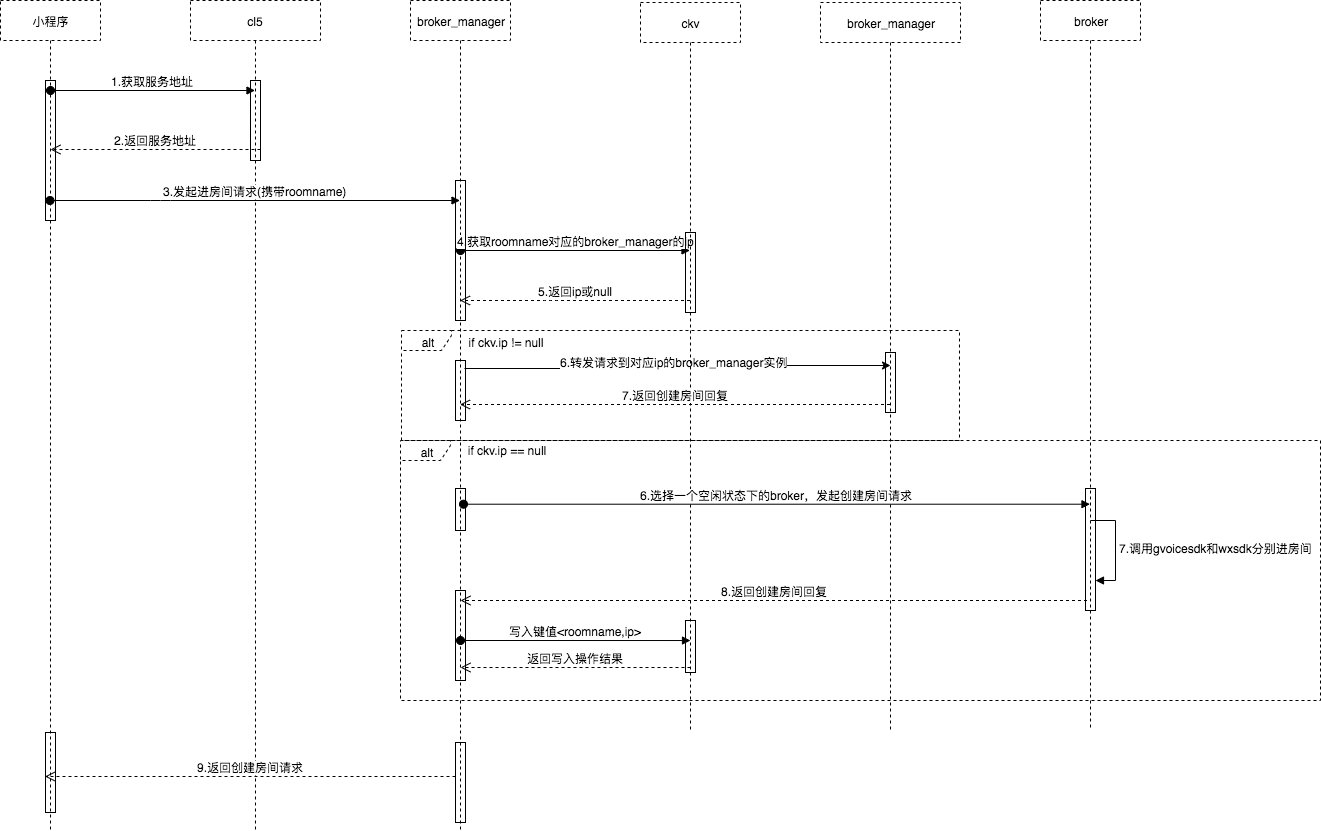

The diagram above was exported from draw.io. Its source (the exported page's mxGraphModel, read from the mxfile embedded in the PNG):
<mxGraphModel dx="1061" dy="642" grid="1" gridSize="10" guides="1" tooltips="1" connect="1" arrows="1" fold="1" page="1" pageScale="1" pageWidth="827" pageHeight="1169" math="0" shadow="0">
  <root>
    <mxCell id="0" />
    <mxCell id="1" parent="0" />
    <mxCell id="Up6jisrwHaAAGkzVXHuT-22" value="小程序" style="shape=umlLifeline;perimeter=lifelinePerimeter;whiteSpace=wrap;html=1;container=1;collapsible=0;recursiveResize=0;outlineConnect=0;dashed=1;fillColor=none;" vertex="1" parent="1">
      <mxGeometry x="60" y="30" width="100" height="830" as="geometry" />
    </mxCell>
    <mxCell id="Up6jisrwHaAAGkzVXHuT-60" value="" style="html=1;points=[];perimeter=orthogonalPerimeter;fillColor=none;" vertex="1" parent="Up6jisrwHaAAGkzVXHuT-22">
      <mxGeometry x="45" y="80" width="10" height="140" as="geometry" />
    </mxCell>
    <mxCell id="Up6jisrwHaAAGkzVXHuT-61" value="" style="html=1;points=[];perimeter=orthogonalPerimeter;fillColor=none;" vertex="1" parent="Up6jisrwHaAAGkzVXHuT-22">
      <mxGeometry x="45" y="732" width="10" height="80" as="geometry" />
    </mxCell>
    <mxCell id="Up6jisrwHaAAGkzVXHuT-45" style="edgeStyle=orthogonalEdgeStyle;rounded=0;orthogonalLoop=1;jettySize=auto;html=1;exitX=0.9;exitY=0.133;exitDx=0;exitDy=0;exitPerimeter=0;" edge="1" parent="1" source="Up6jisrwHaAAGkzVXHuT-63">
      <mxGeometry relative="1" as="geometry">
        <mxPoint x="539.5" y="423" as="sourcePoint" />
        <mxPoint x="950" y="395" as="targetPoint" />
      </mxGeometry>
    </mxCell>
    <mxCell id="Up6jisrwHaAAGkzVXHuT-46" value="6.转发请求到对应ip的broker_manager实例" style="text;html=1;resizable=0;points=[];align=center;verticalAlign=bottom;labelBackgroundColor=#ffffff;" vertex="1" connectable="0" parent="Up6jisrwHaAAGkzVXHuT-45">
      <mxGeometry x="-0.0269" y="-2" relative="1" as="geometry">
        <mxPoint as="offset" />
      </mxGeometry>
    </mxCell>
    <mxCell id="Up6jisrwHaAAGkzVXHuT-23" value="broker_manager" style="shape=umlLifeline;perimeter=lifelinePerimeter;whiteSpace=wrap;html=1;container=1;collapsible=0;recursiveResize=0;outlineConnect=0;dashed=1;fillColor=none;" vertex="1" parent="1">
      <mxGeometry x="470" y="30" width="100" height="830" as="geometry" />
    </mxCell>
    <mxCell id="Up6jisrwHaAAGkzVXHuT-31" value="4.获取roomname对应的broker_manager的ip" style="html=1;verticalAlign=bottom;startArrow=oval;startFill=1;endArrow=block;startSize=8;" edge="1" parent="Up6jisrwHaAAGkzVXHuT-23" target="Up6jisrwHaAAGkzVXHuT-24">
      <mxGeometry width="60" relative="1" as="geometry">
        <mxPoint x="50" y="250" as="sourcePoint" />
        <mxPoint x="110" y="250" as="targetPoint" />
      </mxGeometry>
    </mxCell>
    <mxCell id="Up6jisrwHaAAGkzVXHuT-62" value="" style="html=1;points=[];perimeter=orthogonalPerimeter;fillColor=none;" vertex="1" parent="Up6jisrwHaAAGkzVXHuT-23">
      <mxGeometry x="45" y="180" width="10" height="140" as="geometry" />
    </mxCell>
    <mxCell id="Up6jisrwHaAAGkzVXHuT-71" value="" style="html=1;points=[];perimeter=orthogonalPerimeter;fillColor=none;" vertex="1" parent="Up6jisrwHaAAGkzVXHuT-23">
      <mxGeometry x="45" y="742" width="10" height="80" as="geometry" />
    </mxCell>
    <mxCell id="Up6jisrwHaAAGkzVXHuT-74" value="" style="html=1;points=[];perimeter=orthogonalPerimeter;fillColor=none;" vertex="1" parent="Up6jisrwHaAAGkzVXHuT-23">
      <mxGeometry x="45" y="590" width="10" height="90" as="geometry" />
    </mxCell>
    <mxCell id="Up6jisrwHaAAGkzVXHuT-82" value="写入键值&amp;lt;roomname,ip&amp;gt;" style="html=1;verticalAlign=bottom;startArrow=oval;startFill=1;endArrow=block;startSize=8;entryX=0.5;entryY=0.385;entryDx=0;entryDy=0;entryPerimeter=0;" edge="1" parent="Up6jisrwHaAAGkzVXHuT-23" target="Up6jisrwHaAAGkzVXHuT-81">
      <mxGeometry width="60" relative="1" as="geometry">
        <mxPoint x="50" y="640" as="sourcePoint" />
        <mxPoint x="110" y="640" as="targetPoint" />
      </mxGeometry>
    </mxCell>
    <mxCell id="Up6jisrwHaAAGkzVXHuT-24" value="ckv" style="shape=umlLifeline;perimeter=lifelinePerimeter;whiteSpace=wrap;html=1;container=1;collapsible=0;recursiveResize=0;outlineConnect=0;dashed=1;fillColor=none;" vertex="1" parent="1">
      <mxGeometry x="700" y="32" width="100" height="730" as="geometry" />
    </mxCell>
    <mxCell id="Up6jisrwHaAAGkzVXHuT-68" value="" style="html=1;points=[];perimeter=orthogonalPerimeter;fillColor=none;" vertex="1" parent="Up6jisrwHaAAGkzVXHuT-24">
      <mxGeometry x="45" y="230" width="10" height="80" as="geometry" />
    </mxCell>
    <mxCell id="Up6jisrwHaAAGkzVXHuT-81" value="" style="html=1;points=[];perimeter=orthogonalPerimeter;fillColor=none;" vertex="1" parent="Up6jisrwHaAAGkzVXHuT-24">
      <mxGeometry x="45" y="618" width="10" height="52" as="geometry" />
    </mxCell>
    <mxCell id="Up6jisrwHaAAGkzVXHuT-25" value="cl5" style="shape=umlLifeline;perimeter=lifelinePerimeter;whiteSpace=wrap;html=1;container=1;collapsible=0;recursiveResize=0;outlineConnect=0;dashed=1;fillColor=none;" vertex="1" parent="1">
      <mxGeometry x="250" y="30" width="130" height="830" as="geometry" />
    </mxCell>
    <mxCell id="Up6jisrwHaAAGkzVXHuT-67" value="" style="html=1;points=[];perimeter=orthogonalPerimeter;fillColor=none;" vertex="1" parent="Up6jisrwHaAAGkzVXHuT-25">
      <mxGeometry x="60" y="80" width="10" height="80" as="geometry" />
    </mxCell>
    <mxCell id="Up6jisrwHaAAGkzVXHuT-26" value="1.获取服务地址" style="html=1;verticalAlign=bottom;startArrow=oval;startFill=1;endArrow=block;startSize=8;" edge="1" parent="1" target="Up6jisrwHaAAGkzVXHuT-25">
      <mxGeometry width="60" relative="1" as="geometry">
        <mxPoint x="110" y="120" as="sourcePoint" />
        <mxPoint x="170" y="120" as="targetPoint" />
      </mxGeometry>
    </mxCell>
    <mxCell id="Up6jisrwHaAAGkzVXHuT-29" value="2.返回服务地址" style="html=1;verticalAlign=bottom;endArrow=open;dashed=1;endSize=8;" edge="1" parent="1">
      <mxGeometry relative="1" as="geometry">
        <mxPoint x="320" y="179" as="sourcePoint" />
        <mxPoint x="110" y="179" as="targetPoint" />
      </mxGeometry>
    </mxCell>
    <mxCell id="Up6jisrwHaAAGkzVXHuT-28" value="3.发起进房间请求(携带roomname)" style="html=1;verticalAlign=bottom;startArrow=oval;startFill=1;endArrow=block;startSize=8;" edge="1" parent="1" source="Up6jisrwHaAAGkzVXHuT-22" target="Up6jisrwHaAAGkzVXHuT-23">
      <mxGeometry width="60" relative="1" as="geometry">
        <mxPoint x="110" y="260" as="sourcePoint" />
        <mxPoint x="160" y="260" as="targetPoint" />
        <Array as="points">
          <mxPoint x="220" y="230" />
        </Array>
      </mxGeometry>
    </mxCell>
    <mxCell id="Up6jisrwHaAAGkzVXHuT-32" value="5.返回ip或null" style="html=1;verticalAlign=bottom;endArrow=open;dashed=1;endSize=8;" edge="1" parent="1" source="Up6jisrwHaAAGkzVXHuT-24" target="Up6jisrwHaAAGkzVXHuT-23">
      <mxGeometry relative="1" as="geometry">
        <mxPoint x="800" y="320" as="sourcePoint" />
        <mxPoint x="720" y="320" as="targetPoint" />
        <Array as="points">
          <mxPoint x="610" y="330" />
        </Array>
      </mxGeometry>
    </mxCell>
    <mxCell id="Up6jisrwHaAAGkzVXHuT-36" value="broker_manager" style="shape=umlLifeline;perimeter=lifelinePerimeter;whiteSpace=wrap;html=1;container=1;collapsible=0;recursiveResize=0;outlineConnect=0;dashed=1;fillColor=none;" vertex="1" parent="1">
      <mxGeometry x="880" y="32" width="140" height="730" as="geometry" />
    </mxCell>
    <mxCell id="Up6jisrwHaAAGkzVXHuT-40" value="broker" style="shape=umlLifeline;perimeter=lifelinePerimeter;whiteSpace=wrap;html=1;container=1;collapsible=0;recursiveResize=0;outlineConnect=0;dashed=1;fillColor=none;" vertex="1" parent="1">
      <mxGeometry x="1100" y="30" width="100" height="730" as="geometry" />
    </mxCell>
    <mxCell id="Up6jisrwHaAAGkzVXHuT-42" value="alt" style="shape=umlFrame;whiteSpace=wrap;html=1;dashed=1;fillColor=none;verticalAlign=bottom;width=50;height=20;" vertex="1" parent="1">
      <mxGeometry x="461" y="360" width="558" height="110" as="geometry" />
    </mxCell>
    <mxCell id="Up6jisrwHaAAGkzVXHuT-44" value="if ckv.ip != null" style="text;html=1;strokeColor=none;fillColor=none;align=center;verticalAlign=middle;whiteSpace=wrap;rounded=0;dashed=1;" vertex="1" parent="1">
      <mxGeometry x="510" y="362" width="110" height="20" as="geometry" />
    </mxCell>
    <mxCell id="Up6jisrwHaAAGkzVXHuT-48" value="7.返回创建房间回复" style="html=1;verticalAlign=bottom;endArrow=open;dashed=1;endSize=8;" edge="1" parent="1">
      <mxGeometry relative="1" as="geometry">
        <mxPoint x="949.5" y="434" as="sourcePoint" />
        <mxPoint x="519.5" y="434" as="targetPoint" />
      </mxGeometry>
    </mxCell>
    <mxCell id="Up6jisrwHaAAGkzVXHuT-50" value="if ckv.ip == null" style="text;html=1;strokeColor=none;fillColor=none;align=center;verticalAlign=middle;whiteSpace=wrap;rounded=0;dashed=1;" vertex="1" parent="1">
      <mxGeometry x="511" y="470" width="110" height="20" as="geometry" />
    </mxCell>
    <mxCell id="Up6jisrwHaAAGkzVXHuT-55" value="6.选择一个空闲状态下的broker，发起创建房间请求" style="html=1;verticalAlign=bottom;startArrow=oval;startFill=1;endArrow=block;startSize=8;exitX=0.53;exitY=0.727;exitDx=0;exitDy=0;exitPerimeter=0;" edge="1" parent="1">
      <mxGeometry width="60" relative="1" as="geometry">
        <mxPoint x="523" y="533.71" as="sourcePoint" />
        <mxPoint x="1149.5" y="533.71" as="targetPoint" />
      </mxGeometry>
    </mxCell>
    <mxCell id="Up6jisrwHaAAGkzVXHuT-56" value="9.返回创建房间请求" style="html=1;verticalAlign=bottom;endArrow=open;dashed=1;endSize=8;" edge="1" parent="1">
      <mxGeometry relative="1" as="geometry">
        <mxPoint x="515" y="806" as="sourcePoint" />
        <mxPoint x="104.5" y="806" as="targetPoint" />
      </mxGeometry>
    </mxCell>
    <mxCell id="Up6jisrwHaAAGkzVXHuT-63" value="" style="html=1;points=[];perimeter=orthogonalPerimeter;fillColor=none;" vertex="1" parent="1">
      <mxGeometry x="515" y="390" width="10" height="60" as="geometry" />
    </mxCell>
    <mxCell id="Up6jisrwHaAAGkzVXHuT-64" value="" style="html=1;points=[];perimeter=orthogonalPerimeter;fillColor=none;" vertex="1" parent="1">
      <mxGeometry x="945" y="382" width="10" height="60" as="geometry" />
    </mxCell>
    <mxCell id="Up6jisrwHaAAGkzVXHuT-69" value="" style="html=1;points=[];perimeter=orthogonalPerimeter;fillColor=none;" vertex="1" parent="1">
      <mxGeometry x="515" y="518" width="10" height="42" as="geometry" />
    </mxCell>
    <mxCell id="Up6jisrwHaAAGkzVXHuT-70" value="" style="html=1;points=[];perimeter=orthogonalPerimeter;fillColor=none;" vertex="1" parent="1">
      <mxGeometry x="1145" y="518" width="10" height="122" as="geometry" />
    </mxCell>
    <mxCell id="Up6jisrwHaAAGkzVXHuT-77" value="7.调用gvoicesdk和wxsdk分别进房间" style="edgeStyle=orthogonalEdgeStyle;html=1;align=left;spacingLeft=2;endArrow=block;rounded=0;" edge="1" target="Up6jisrwHaAAGkzVXHuT-70" parent="1">
      <mxGeometry relative="1" as="geometry">
        <mxPoint x="1150" y="550" as="sourcePoint" />
        <Array as="points">
          <mxPoint x="1175" y="550" />
          <mxPoint x="1175" y="610" />
        </Array>
        <mxPoint x="1155" y="570" as="targetPoint" />
      </mxGeometry>
    </mxCell>
    <mxCell id="Up6jisrwHaAAGkzVXHuT-49" value="alt" style="shape=umlFrame;whiteSpace=wrap;html=1;dashed=1;fillColor=none;verticalAlign=bottom;width=50;height=20;" vertex="1" parent="1">
      <mxGeometry x="460" y="470" width="920" height="260" as="geometry" />
    </mxCell>
    <mxCell id="Up6jisrwHaAAGkzVXHuT-54" value="8.返回创建房间回复" style="html=1;verticalAlign=bottom;endArrow=open;dashed=1;endSize=8;entryX=0.53;entryY=0.775;entryDx=0;entryDy=0;entryPerimeter=0;" edge="1" parent="1">
      <mxGeometry relative="1" as="geometry">
        <mxPoint x="1146.5" y="630" as="sourcePoint" />
        <mxPoint x="520" y="630" as="targetPoint" />
      </mxGeometry>
    </mxCell>
    <mxCell id="Up6jisrwHaAAGkzVXHuT-83" value="返回写入操作结果" style="html=1;verticalAlign=bottom;endArrow=open;dashed=1;endSize=8;entryX=0.5;entryY=0.778;entryDx=0;entryDy=0;entryPerimeter=0;" edge="1" parent="1">
      <mxGeometry relative="1" as="geometry">
        <mxPoint x="750" y="697" as="sourcePoint" />
        <mxPoint x="520" y="697.02" as="targetPoint" />
      </mxGeometry>
    </mxCell>
  </root>
</mxGraphModel>